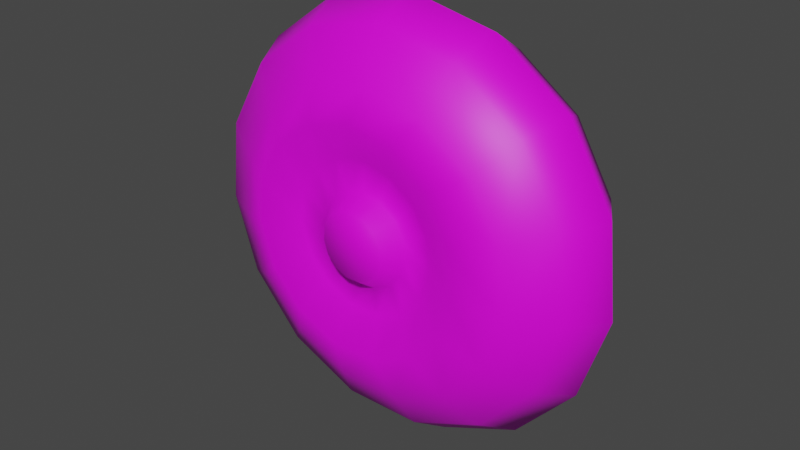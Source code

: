 # Source: anemone2.blend  (saved by Blender 2.80.75; exported with 4.5.12 LTS)
import bpy
from mathutils import Matrix  # noqa: F401  (used for matrix-valued properties, if any)

bpy.ops.wm.read_factory_settings(use_empty=True)
scene = bpy.context.scene
scene.name = 'Scene'

# ---- collections
col_collection = bpy.data.collections.new('Collection'); scene.collection.children.link(col_collection)

# ---- images (referenced by path relative to the original .blend; pixels are not part of the script)
import os
ASSET_DIR = os.environ.get("B2B_ASSET_DIR", "")  # directory of the original .blend (textures are referenced by path, not embedded)
HERE = os.path.dirname(os.path.abspath(__file__))  # packed textures are extracted next to this script under _unpacked/

def load_image(name, relpath, width, height, colorspace="sRGB"):
    """Load a texture the original file referenced (path relative to the .blend, or extracted next to this script)."""
    p = next((c for c in (os.path.join(HERE, relpath), os.path.join(ASSET_DIR, relpath)) if relpath and os.path.exists(c)), "")
    if p:
        img = bpy.data.images.load(p, check_existing=True)
        img.name = name
    else:  # same state as the original file: an image datablock whose file is absent (Cycles renders it pink)
        img = bpy.data.images.new(name, width, height)
        img.source = "FILE"
        img.filepath = "//" + (relpath or name)
    img.colorspace_settings.name = colorspace
    return img
img_frilled_jpg = load_image('frilled.jpg', 'frilled.jpg', 1024, 1024, 'sRGB')

# ---- materials (node trees are filled in below, after node groups)
mat_material_001 = bpy.data.materials.new('Material.001')
mat_material_001.use_transparent_shadow = False

# ---- material node trees
mat_material_001.use_nodes = True; mat_material_001.node_tree.nodes.clear()
_N = mat_material_001.node_tree.nodes; _L = mat_material_001.node_tree.links
n0 = _N.new('ShaderNodeOutputMaterial'); n0.name = 'Material Output'; n0.location = (300, 300)
n1 = _N.new('ShaderNodeBsdfPrincipled'); n1.name = 'Principled BSDF'; n1.location = (10, 300)
n1.distribution = 'GGX'
n1.subsurface_method = 'BURLEY'
n1.inputs[3].default_value = 1.45
n1.inputs[27].default_value = (0.0, 0.0, 0.0, 1.0)
n1.inputs[28].default_value = 1.0
n2 = _N.new('ShaderNodeTexImage'); n2.name = 'Image Texture'; n2.location = (-337, 148)
n2.image = img_frilled_jpg
_L.new(n1.outputs[0], n0.inputs[0])
_L.new(n2.outputs[0], n1.inputs[0])
n0.is_active_output = True

# ---- world
world_world = bpy.data.worlds.new('World'); scene.world = world_world
world_world.use_nodes = True; world_world.node_tree.nodes.clear()
_N = world_world.node_tree.nodes; _L = world_world.node_tree.links
n0 = _N.new('ShaderNodeOutputWorld'); n0.name = 'World Output'; n0.location = (300, 300)
n1 = _N.new('ShaderNodeBackground'); n1.name = 'Background'; n1.location = (10, 300)
n1.inputs[0].default_value = (0.05088, 0.05088, 0.05088, 1.0)
_L.new(n1.outputs[0], n0.inputs[0])
n0.is_active_output = True
world_world.color = (0.05088, 0.05088, 0.05088)
world_world.use_sun_shadow = False
world_world.sun_shadow_jitter_overblur = 0.0

# ---- meshes
me_cylinder = bpy.data.meshes.new('Cylinder')
me_cylinder.from_pydata([(5.622e-10, 1.067, -1.0), (0.02383, 0.2454, -0.1756), (0.434, 0.9748, -1.0), (0.1016, 0.2289, -0.1756), (0.793, 0.714, -1.0), (0.1659, 0.1821, -0.1756), (1.015, 0.3297, -1.0), (0.2056, 0.1133, -0.1756), (1.061, -0.1115, -1.0), (0.2139, 0.03426, -0.1756), (0.9241, -0.5335, -1.0), (0.1894, -0.04134, -0.1756), (0.6272, -0.8632, -1.0), (0.1362, -0.1004, -0.1756), (0.2218, -1.044, -1.0), (0.06357, -0.1327, -0.1756), (-0.2218, -1.044, -1.0), (-0.01591, -0.1327, -0.1756), (-0.6272, -0.8632, -1.0), (-0.08853, -0.1004, -0.1756), (-0.9241, -0.5335, -1.0), (-0.1417, -0.04134, -0.1756), (-1.061, -0.1115, -1.0), (-0.1663, 0.03426, -0.1756), (-1.015, 0.3297, -1.0), (-0.158, 0.1133, -0.1756), (-0.793, 0.714, -1.0), (-0.1182, 0.1821, -0.1756), (-0.434, 0.9748, -1.0), (-0.05392, 0.2289, -0.1756), (-1.533e-09, 1.268, -0.6702), (1.076e-09, 1.151, -0.4309), (0.4589, 1.054, -0.4309), (0.5159, 1.159, -0.6702), (0.8385, 0.7779, -0.4309), (0.9425, 0.8487, -0.6702), (1.073, 0.3716, -0.4309), (1.206, 0.3919, -0.6702), (1.122, -0.09499, -0.4309), (1.261, -0.1326, -0.6702), (0.9771, -0.5412, -0.4309), (1.098, -0.6342, -0.6702), (0.6632, -0.8898, -0.4309), (0.7455, -1.026, -0.6702), (0.2346, -1.081, -0.4309), (0.2637, -1.241, -0.6702), (-0.2346, -1.081, -0.4309), (-0.2637, -1.241, -0.6702), (-0.6632, -0.8898, -0.4309), (-0.7455, -1.026, -0.6702), (-0.9771, -0.5412, -0.4309), (-1.098, -0.6342, -0.6702), (-1.122, -0.09499, -0.4309), (-1.261, -0.1326, -0.6702), (-1.073, 0.3716, -0.4309), (-1.206, 0.3919, -0.6702), (-0.8385, 0.7779, -0.4309), (-0.9425, 0.8487, -0.6702), (-0.4589, 1.054, -0.4309), (-0.5159, 1.159, -0.6702), (0.3981, 0.8208, -0.2506), (0.04879, 0.8951, -0.2506), (0.6871, 0.6109, -0.2506), (0.8657, 0.3016, -0.2506), (0.903, -0.0536, -0.2506), (0.7926, -0.3933, -0.2506), (0.5536, -0.6587, -0.2506), (0.2274, -0.804, -0.2506), (-0.1298, -0.804, -0.2506), (-0.4561, -0.6587, -0.2506), (-0.6951, -0.3933, -0.2506), (-0.8054, -0.0536, -0.2506), (-0.7681, 0.3016, -0.2506), (-0.5895, 0.6109, -0.2506), (-0.3006, 0.8208, -0.2506), (0.264, 0.6486, -0.1892), (-0.0001906, 0.7048, -0.1892), (0.4826, 0.4899, -0.1892), (0.6176, 0.2559, -0.1892), (0.6458, -0.01269, -0.1892), (0.5624, -0.2696, -0.1892), (0.3816, -0.4703, -0.1892), (0.1349, -0.5802, -0.1892), (-0.1352, -0.5802, -0.1892), (-0.382, -0.4703, -0.1892), (-0.5628, -0.2696, -0.1892), (-0.6462, -0.01269, -0.1892), (-0.618, 0.2559, -0.1892), (-0.4829, 0.4899, -0.1892), (-0.2644, 0.6486, -0.1892), (0.1791, 0.4557, -0.2936), (-9.824e-08, 0.4938, -0.2936), (0.3272, 0.3481, -0.2936), (0.4187, 0.1896, -0.2936), (0.4378, 0.007551, -0.2936), (0.3813, -0.1666, -0.2936), (0.2588, -0.3026, -0.2936), (0.09153, -0.3771, -0.2936), (-0.09153, -0.3771, -0.2936), (-0.2588, -0.3026, -0.2936), (-0.3813, -0.1666, -0.2936), (-0.4378, 0.007551, -0.2936), (-0.4187, 0.1896, -0.2936), (-0.3272, 0.3481, -0.2936), (-0.1791, 0.4557, -0.2936), (0.1322, 0.2977, -0.2784), (0.02383, 0.3207, -0.2784), (0.2218, 0.2325, -0.2784), (0.2772, 0.1366, -0.2784), (0.2888, 0.02638, -0.2784), (0.2546, -0.07899, -0.2784), (0.1804, -0.1613, -0.2784), (0.07923, -0.2064, -0.2784), (-0.03157, -0.2064, -0.2784), (-0.1328, -0.1613, -0.2784), (-0.2069, -0.07899, -0.2784), (-0.2412, 0.02638, -0.2784), (-0.2296, 0.1366, -0.2784), (-0.1742, 0.2325, -0.2784), (-0.08455, 0.2977, -0.2784)], [], [(31, 61, 60, 32), (32, 60, 62, 34), (34, 62, 63, 36), (36, 63, 64, 38), (38, 64, 65, 40), (40, 65, 66, 42), (42, 66, 67, 44), (44, 67, 68, 46), (46, 68, 69, 48), (48, 69, 70, 50), (50, 70, 71, 52), (52, 71, 72, 54), (54, 72, 73, 56), (3, 1, 29, 27, 25, 23, 21, 19, 17, 15, 13, 11, 9, 7, 5), (56, 73, 74, 58), (58, 74, 61, 31), (0, 2, 4, 6, 8, 10, 12, 14, 16, 18, 20, 22, 24, 26, 28), (28, 59, 30, 0), (59, 58, 31, 30), (26, 57, 59, 28), (57, 56, 58, 59), (24, 55, 57, 26), (55, 54, 56, 57), (22, 53, 55, 24), (53, 52, 54, 55), (20, 51, 53, 22), (51, 50, 52, 53), (18, 49, 51, 20), (49, 48, 50, 51), (16, 47, 49, 18), (47, 46, 48, 49), (14, 45, 47, 16), (45, 44, 46, 47), (12, 43, 45, 14), (43, 42, 44, 45), (10, 41, 43, 12), (41, 40, 42, 43), (8, 39, 41, 10), (39, 38, 40, 41), (6, 37, 39, 8), (37, 36, 38, 39), (4, 35, 37, 6), (35, 34, 36, 37), (2, 33, 35, 4), (33, 32, 34, 35), (0, 30, 33, 2), (30, 31, 32, 33), (76, 75, 60, 61), (75, 77, 62, 60), (77, 78, 63, 62), (78, 79, 64, 63), (79, 80, 65, 64), (80, 81, 66, 65), (81, 82, 67, 66), (82, 83, 68, 67), (83, 84, 69, 68), (84, 85, 70, 69), (85, 86, 71, 70), (86, 87, 72, 71), (87, 88, 73, 72), (88, 89, 74, 73), (89, 76, 61, 74), (91, 90, 75, 76), (90, 92, 77, 75), (92, 93, 78, 77), (93, 94, 79, 78), (94, 95, 80, 79), (95, 96, 81, 80), (96, 97, 82, 81), (97, 98, 83, 82), (98, 99, 84, 83), (99, 100, 85, 84), (100, 101, 86, 85), (101, 102, 87, 86), (102, 103, 88, 87), (103, 104, 89, 88), (104, 91, 76, 89), (106, 105, 90, 91), (105, 107, 92, 90), (107, 108, 93, 92), (108, 109, 94, 93), (109, 110, 95, 94), (110, 111, 96, 95), (111, 112, 97, 96), (112, 113, 98, 97), (113, 114, 99, 98), (114, 115, 100, 99), (115, 116, 101, 100), (116, 117, 102, 101), (117, 118, 103, 102), (118, 119, 104, 103), (119, 106, 91, 104), (1, 3, 105, 106), (3, 5, 107, 105), (5, 7, 108, 107), (7, 9, 109, 108), (9, 11, 110, 109), (11, 13, 111, 110), (13, 15, 112, 111), (15, 17, 113, 112), (17, 19, 114, 113), (19, 21, 115, 114), (21, 23, 116, 115), (23, 25, 117, 116), (25, 27, 118, 117), (27, 29, 119, 118), (29, 1, 106, 119)])
me_cylinder.polygons.foreach_set('use_smooth', [True] * 107)
_uv = me_cylinder.uv_layers.new(name='UVMap')
_uv.uv.foreach_set('vector', [1.0, 0.8333, 1.0, 1.0, 0.9333, 1.0, 0.9333, 0.8333, 0.9333, 0.8333, 0.9333, 1.0, 0.8667, 1.0, 0.8667, 0.8333, 0.8667, 0.8333, 0.8667, 1.0, 0.8, 1.0, 0.8, 0.8333, 0.8, 0.8333, 0.8, 1.0, 0.7333, 1.0, 0.7333, 0.8333, 0.7333, 0.8333, 0.7333, 1.0, 0.6667, 1.0, 0.6667, 0.8333, 0.6667, 0.8333, 0.6667, 1.0, 0.6, 1.0, 0.6, 0.8333, 0.6, 0.8333, 0.6, 1.0, 0.5333, 1.0, 0.5333, 0.8333, 0.5333, 0.8333, 0.5333, 1.0, 0.4667, 1.0, 0.4667, 0.8333, 0.4667, 0.8333, 0.4667, 1.0, 0.4, 1.0, 0.4, 0.8333, 0.4, 0.8333, 0.4, 1.0, 0.3333, 1.0, 0.3333, 0.8333, 0.3333, 0.8333, 0.3333, 1.0, 0.2667, 1.0, 0.2667, 0.8333, 0.2667, 0.8333, 0.2667, 1.0, 0.2, 1.0, 0.2, 0.8333, 0.2, 0.8333, 0.2, 1.0, 0.1333, 1.0, 0.1333, 0.8333, 0.2687, 0.2919, 0.25, 0.2959, 0.2313, 0.2919, 0.2159, 0.2807, 0.2063, 0.2642, 0.2043, 0.2452, 0.2102, 0.227, 0.223, 0.2129, 0.2405, 0.2051, 0.2595, 0.2051, 0.277, 0.2129, 0.2898, 0.227, 0.2957, 0.2452, 0.2937, 0.2642, 0.2841, 0.2807, 0.1333, 0.8333, 0.1333, 1.0, 0.06667, 1.0, 0.06667, 0.8333, 0.06667, 0.8333, 0.06667, 1.0, 4.47e-08, 1.0, 4.47e-08, 0.8333, 0.75, 0.49, 0.8476, 0.4693, 0.9284, 0.4106, 0.9783, 0.3242, 0.9887, 0.2249, 0.9578, 0.13, 0.8911, 0.05584, 0.7999, 0.01524, 0.7001, 0.01524, 0.6089, 0.05584, 0.5422, 0.13, 0.5113, 0.2249, 0.5217, 0.3242, 0.5716, 0.4106, 0.6524, 0.4693, 0.06667, 0.5, 0.06667, 0.6667, 4.47e-08, 0.6667, 4.47e-08, 0.5, 0.06667, 0.6667, 0.06667, 0.8333, 4.47e-08, 0.8333, 4.47e-08, 0.6667, 0.1333, 0.5, 0.1333, 0.6667, 0.06667, 0.6667, 0.06667, 0.5, 0.1333, 0.6667, 0.1333, 0.8333, 0.06667, 0.8333, 0.06667, 0.6667, 0.2, 0.5, 0.2, 0.6667, 0.1333, 0.6667, 0.1333, 0.5, 0.2, 0.6667, 0.2, 0.8333, 0.1333, 0.8333, 0.1333, 0.6667, 0.2667, 0.5, 0.2667, 0.6667, 0.2, 0.6667, 0.2, 0.5, 0.2667, 0.6667, 0.2667, 0.8333, 0.2, 0.8333, 0.2, 0.6667, 0.3333, 0.5, 0.3333, 0.6667, 0.2667, 0.6667, 0.2667, 0.5, 0.3333, 0.6667, 0.3333, 0.8333, 0.2667, 0.8333, 0.2667, 0.6667, 0.4, 0.5, 0.4, 0.6667, 0.3333, 0.6667, 0.3333, 0.5, 0.4, 0.6667, 0.4, 0.8333, 0.3333, 0.8333, 0.3333, 0.6667, 0.4667, 0.5, 0.4667, 0.6667, 0.4, 0.6667, 0.4, 0.5, 0.4667, 0.6667, 0.4667, 0.8333, 0.4, 0.8333, 0.4, 0.6667, 0.5333, 0.5, 0.5333, 0.6667, 0.4667, 0.6667, 0.4667, 0.5, 0.5333, 0.6667, 0.5333, 0.8333, 0.4667, 0.8333, 0.4667, 0.6667, 0.6, 0.5, 0.6, 0.6667, 0.5333, 0.6667, 0.5333, 0.5, 0.6, 0.6667, 0.6, 0.8333, 0.5333, 0.8333, 0.5333, 0.6667, 0.6667, 0.5, 0.6667, 0.6667, 0.6, 0.6667, 0.6, 0.5, 0.6667, 0.6667, 0.6667, 0.8333, 0.6, 0.8333, 0.6, 0.6667, 0.7333, 0.5, 0.7333, 0.6667, 0.6667, 0.6667, 0.6667, 0.5, 0.7333, 0.6667, 0.7333, 0.8333, 0.6667, 0.8333, 0.6667, 0.6667, 0.8, 0.5, 0.8, 0.6667, 0.7333, 0.6667, 0.7333, 0.5, 0.8, 0.6667, 0.8, 0.8333, 0.7333, 0.8333, 0.7333, 0.6667, 0.8667, 0.5, 0.8667, 0.6667, 0.8, 0.6667, 0.8, 0.5, 0.8667, 0.6667, 0.8667, 0.8333, 0.8, 0.8333, 0.8, 0.6667, 0.9333, 0.5, 0.9333, 0.6667, 0.8667, 0.6667, 0.8667, 0.5, 0.9333, 0.6667, 0.9333, 0.8333, 0.8667, 0.8333, 0.8667, 0.6667, 1.0, 0.5, 1.0, 0.6667, 0.9333, 0.6667, 0.9333, 0.5, 1.0, 0.6667, 1.0, 0.8333, 0.9333, 0.8333, 0.9333, 0.6667, 0.25, 0.4014, 0.3116, 0.3884, 0.3476, 0.4693, 0.25, 0.49, 0.3116, 0.3884, 0.3625, 0.3513, 0.4284, 0.4106, 0.3476, 0.4693, 0.3625, 0.3513, 0.394, 0.2968, 0.4783, 0.3242, 0.4284, 0.4106, 0.394, 0.2968, 0.4006, 0.2342, 0.4887, 0.2249, 0.4783, 0.3242, 0.4006, 0.2342, 0.3812, 0.1743, 0.4578, 0.13, 0.4887, 0.2249, 0.3812, 0.1743, 0.339, 0.1275, 0.3911, 0.05584, 0.4578, 0.13, 0.339, 0.1275, 0.2815, 0.1019, 0.2999, 0.01524, 0.3911, 0.05584, 0.2815, 0.1019, 0.2185, 0.1019, 0.2001, 0.01524, 0.2999, 0.01524, 0.2185, 0.1019, 0.161, 0.1275, 0.1089, 0.05584, 0.2001, 0.01524, 0.161, 0.1275, 0.1188, 0.1743, 0.04215, 0.13, 0.1089, 0.05584, 0.1188, 0.1743, 0.09938, 0.2342, 0.01131, 0.2249, 0.04215, 0.13, 0.09938, 0.2342, 0.106, 0.2968, 0.02175, 0.3242, 0.01131, 0.2249, 0.106, 0.2968, 0.1375, 0.3513, 0.07165, 0.4106, 0.02175, 0.3242, 0.1375, 0.3513, 0.1884, 0.3884, 0.1524, 0.4693, 0.07165, 0.4106, 0.1884, 0.3884, 0.25, 0.4014, 0.25, 0.49, 0.1524, 0.4693, 0.25, 0.3539, 0.2922, 0.3449, 0.3116, 0.3884, 0.25, 0.4014, 0.2922, 0.3449, 0.3272, 0.3195, 0.3625, 0.3513, 0.3116, 0.3884, 0.3272, 0.3195, 0.3488, 0.2821, 0.394, 0.2968, 0.3625, 0.3513, 0.3488, 0.2821, 0.3533, 0.2391, 0.4006, 0.2342, 0.394, 0.2968, 0.3533, 0.2391, 0.3399, 0.1981, 0.3812, 0.1743, 0.4006, 0.2342, 0.3399, 0.1981, 0.311, 0.166, 0.339, 0.1275, 0.3812, 0.1743, 0.311, 0.166, 0.2716, 0.1484, 0.2815, 0.1019, 0.339, 0.1275, 0.2716, 0.1484, 0.2284, 0.1484, 0.2185, 0.1019, 0.2815, 0.1019, 0.2284, 0.1484, 0.189, 0.166, 0.161, 0.1275, 0.2185, 0.1019, 0.189, 0.166, 0.1601, 0.1981, 0.1188, 0.1743, 0.161, 0.1275, 0.1601, 0.1981, 0.1467, 0.2391, 0.09938, 0.2342, 0.1188, 0.1743, 0.1467, 0.2391, 0.1512, 0.2821, 0.106, 0.2968, 0.09938, 0.2342, 0.1512, 0.2821, 0.1728, 0.3195, 0.1375, 0.3513, 0.106, 0.2968, 0.1728, 0.3195, 0.2078, 0.3449, 0.1884, 0.3884, 0.1375, 0.3513, 0.2078, 0.3449, 0.25, 0.3539, 0.25, 0.4014, 0.1884, 0.3884, 0.25, 0.314, 0.276, 0.3085, 0.2922, 0.3449, 0.25, 0.3539, 0.276, 0.3085, 0.2976, 0.2928, 0.3272, 0.3195, 0.2922, 0.3449, 0.2976, 0.2928, 0.3109, 0.2698, 0.3488, 0.2821, 0.3272, 0.3195, 0.3109, 0.2698, 0.3137, 0.2433, 0.3533, 0.2391, 0.3488, 0.2821, 0.3137, 0.2433, 0.3054, 0.218, 0.3399, 0.1981, 0.3533, 0.2391, 0.3054, 0.218, 0.2876, 0.1982, 0.311, 0.166, 0.3399, 0.1981, 0.2876, 0.1982, 0.2633, 0.1874, 0.2716, 0.1484, 0.311, 0.166, 0.2633, 0.1874, 0.2367, 0.1874, 0.2284, 0.1484, 0.2716, 0.1484, 0.2367, 0.1874, 0.2124, 0.1982, 0.189, 0.166, 0.2284, 0.1484, 0.2124, 0.1982, 0.1946, 0.218, 0.1601, 0.1981, 0.189, 0.166, 0.1946, 0.218, 0.1863, 0.2433, 0.1467, 0.2391, 0.1601, 0.1981, 0.1863, 0.2433, 0.1891, 0.2698, 0.1512, 0.2821, 0.1467, 0.2391, 0.1891, 0.2698, 0.2024, 0.2928, 0.1728, 0.3195, 0.1512, 0.2821, 0.2024, 0.2928, 0.224, 0.3085, 0.2078, 0.3449, 0.1728, 0.3195, 0.224, 0.3085, 0.25, 0.314, 0.25, 0.3539, 0.2078, 0.3449, 0.25, 0.2959, 0.2687, 0.2919, 0.276, 0.3085, 0.25, 0.314, 0.2687, 0.2919, 0.2841, 0.2807, 0.2976, 0.2928, 0.276, 0.3085, 0.2841, 0.2807, 0.2937, 0.2642, 0.3109, 0.2698, 0.2976, 0.2928, 0.2937, 0.2642, 0.2957, 0.2452, 0.3137, 0.2433, 0.3109, 0.2698, 0.2957, 0.2452, 0.2898, 0.227, 0.3054, 0.218, 0.3137, 0.2433, 0.2898, 0.227, 0.277, 0.2129, 0.2876, 0.1982, 0.3054, 0.218, 0.277, 0.2129, 0.2595, 0.2051, 0.2633, 0.1874, 0.2876, 0.1982, 0.2595, 0.2051, 0.2405, 0.2051, 0.2367, 0.1874, 0.2633, 0.1874, 0.2405, 0.2051, 0.223, 0.2129, 0.2124, 0.1982, 0.2367, 0.1874, 0.223, 0.2129, 0.2102, 0.227, 0.1946, 0.218, 0.2124, 0.1982, 0.2102, 0.227, 0.2043, 0.2452, 0.1863, 0.2433, 0.1946, 0.218, 0.2043, 0.2452, 0.2063, 0.2642, 0.1891, 0.2698, 0.1863, 0.2433, 0.2063, 0.2642, 0.2159, 0.2807, 0.2024, 0.2928, 0.1891, 0.2698, 0.2159, 0.2807, 0.2313, 0.2919, 0.224, 0.3085, 0.2024, 0.2928, 0.2313, 0.2919, 0.25, 0.2959, 0.25, 0.314, 0.224, 0.3085])
me_cylinder.materials.append(mat_material_001)
me_cylinder.use_remesh_preserve_volume = False
me_cylinder.use_remesh_preserve_attributes = False
me_cylinder.use_mirror_vertex_groups = False
me_cylinder.update()

# ---- objects
ob_anemone = bpy.data.objects.new('Anemone', me_cylinder)

# ---- transforms, parenting, visibility, modifiers, constraints
ob_anemone.location = (0.0, -0.2275, 0.007687)
ob_anemone.rotation_euler = (1.571, -0.0, 0.0)
ob_anemone.scale = (0.1633, 0.1633, 0.1633)
ob_anemone.lineart.crease_threshold = 0.0

# ---- collection membership
col_collection.objects.link(ob_anemone)

# ---- scene / render settings (as saved in the file)
scene.frame_start = 1; scene.frame_end = 250; scene.frame_set(1)
scene.render.engine = 'BLENDER_EEVEE_NEXT'
scene.cycles.use_denoising = False
scene.cycles.samples = 128
scene.cycles.sampling_pattern = 'TABULATED_SOBOL'
scene.cycles.use_adaptive_sampling = False
scene.cycles.use_light_tree = False
scene.view_settings.view_transform = 'Filmic'
bpy.context.view_layer.update()

# ---- added for rendering (the .blend has no active camera and no usable light): camera, sun
cam_auto = bpy.data.cameras.new('AutoCamera')
cam_auto.lens = 50.0
cam_auto.sensor_width = 36.0
cam_auto.clip_end = 1000.0
ob_auto_camera = bpy.data.objects.new('AutoCamera', cam_auto)
scene.collection.objects.link(ob_auto_camera)
ob_auto_camera.location = (0.55188, -0.793779, 0.451455)
ob_auto_camera.rotation_euler = (1.09748, -7.21219e-08, 0.694738)
scene.camera = ob_auto_camera
light_auto_sun = bpy.data.lights.new('AutoSun', 'SUN')
light_auto_sun.energy = 3.0
light_auto_sun.angle = 0.0523599
ob_auto_sun = bpy.data.objects.new('AutoSun', light_auto_sun)
scene.collection.objects.link(ob_auto_sun)
ob_auto_sun.rotation_euler = (0.872665, 0.174533, 0.523599)
bpy.context.view_layer.update()
